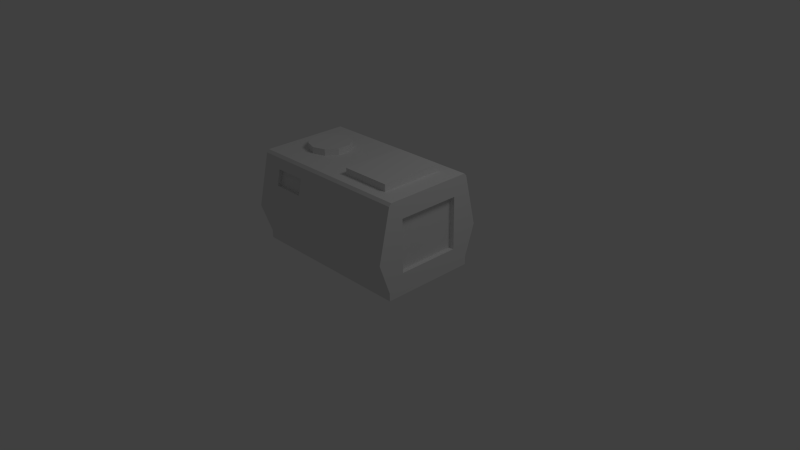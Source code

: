 # Source: FuelGenerator.blend  (saved by Blender 2.63.0; exported with 4.5.12 LTS)
import bpy
from mathutils import Matrix  # noqa: F401  (used for matrix-valued properties, if any)

bpy.ops.wm.read_factory_settings(use_empty=True)
scene = bpy.context.scene
scene.name = 'Scene'

# ---- collections
col_collection_1 = bpy.data.collections.new('Collection 1'); scene.collection.children.link(col_collection_1)

# ---- materials (node trees are filled in below, after node groups)
mat_material = bpy.data.materials.new('Material')
mat_material.alpha_threshold = 0.0
mat_material.use_transparent_shadow = False
mat_material.roughness = 0.5
mat_material.line_color = (0.0, 0.0, 0.0, 1.0)

# ---- material node trees

# ---- world
world_world = bpy.data.worlds.new('World'); scene.world = world_world
world_world.color = (0.05088, 0.05088, 0.05088)
world_world.use_sun_shadow = False
world_world.sun_shadow_jitter_overblur = 0.0
world_world.cycles.sampling_method = 'MANUAL'
world_world.cycles.sample_map_resolution = 256

# ---- cameras
cam_camera = bpy.data.cameras.new('Camera')
cam_camera.clip_end = 100.0
cam_camera.lens = 35.0
cam_camera.sensor_width = 32.0
cam_camera.sensor_height = 18.0
cam_camera.ortho_scale = 7.314
cam_camera.dof.focus_distance = 0.0
cam_camera.dof.aperture_fstop = 128.0

# ---- lights
light_lamp = bpy.data.lights.new('Lamp', 'POINT')
light_lamp.transmission_factor = 0.0
light_lamp.cutoff_distance = 30.0
light_lamp.energy = 100.0
light_lamp.shadow_buffer_clip_start = 1.001
light_lamp.shadow_soft_size = 1.0
light_lamp.shadow_maximum_resolution = 0.006
light_lamp.use_absolute_resolution = True
light_lamp.cycles.use_multiple_importance_sampling = False

# ---- meshes
me_cube = bpy.data.meshes.new('Cube')
me_cube.from_pydata([(-0.7805, 0.2829, 1.247), (-0.9468, 0.2289, 1.247), (-1.05, 0.08742, 1.247), (-1.05, -0.08742, 1.247), (-0.9468, -0.2289, 1.247), (-0.7805, -0.2829, 1.247), (-0.6142, -0.2289, 1.247), (-0.5114, -0.08742, 1.247), (-0.5114, 0.08742, 1.247), (-0.6142, 0.2289, 1.247), (-0.7805, 0.2829, 1.334), (-0.9468, 0.2289, 1.334), (-1.05, 0.08742, 1.334), (-1.05, -0.08742, 1.334), (-0.9468, -0.2289, 1.334), (-0.7805, -0.2829, 1.334), (-0.6142, -0.2289, 1.334), (-0.5114, -0.08742, 1.334), (-0.5114, 0.08742, 1.334), (-0.6142, 0.2289, 1.334), (1.0, -0.6401, 2.98e-08), (-1.3, -0.6401, 2.98e-08), (1.0, -0.6401, 0.1048), (-1.3, -0.6401, 0.1048), (1.0, -0.7857, 0.52), (-1.3, -0.7857, 0.52), (1.0, -0.6259, 1.212), (-1.3, -0.6259, 1.212), (1.0, -0.594, 1.248), (-1.3, -0.594, 1.248), (-1.3, -0.6058, 0.1555), (-1.3, -0.7269, 0.5318), (-1.3, -0.594, 1.159), (-1.3, -0.5674, 1.191), (-1.411, -0.5055, 0.2689), (-1.411, -0.5693, 0.5613), (-1.411, -0.4993, 1.049), (-1.411, -0.4853, 1.074), (1.0, 0.6401, 2.98e-08), (-1.3, 0.6401, 2.98e-08), (1.0, 0.6401, 0.1048), (-1.3, 0.6401, 0.1048), (1.0, 0.4246, 0.2941), (1.0, 0.4246, 0.9974), (1.0, -0.4246, 0.2941), (1.0, -0.4246, 0.9974), (1.0, 0.7857, 0.52), (-1.3, 0.7857, 0.52), (1.0, 0.6259, 1.212), (-1.3, 0.6259, 1.212), (1.0, 0.594, 1.248), (-1.3, 0.594, 1.248), (-1.3, 0.6058, 0.1555), (0.9328, 0.4246, 0.2941), (-1.3, 0.7269, 0.5318), (-1.3, 0.594, 1.159), (-1.3, 0.5674, 1.191), (0.9328, -0.4246, 0.9974), (-1.411, 0.5055, 0.2689), (0.9328, 0.4246, 0.9974), (-1.411, 0.5693, 0.5613), (-1.411, 0.4993, 1.049), (-1.411, 0.4853, 1.074), (0.9328, -0.4246, 0.2941), (-0.5664, -0.7061, 0.8635), (-1.008, -0.7061, 0.8635), (-0.5664, -0.6576, 1.074), (-1.008, -0.6576, 1.074), (-0.5664, -0.6509, 0.8508), (-1.008, -0.6509, 0.8508), (-0.5664, -0.6023, 1.061), (-1.008, -0.6023, 1.061), (0.7255, -0.4343, 1.248), (0.04582, -0.4343, 1.248), (0.7255, 0.4343, 1.248), (0.04582, 0.4343, 1.248), (0.7255, -0.4343, 1.341), (0.04582, -0.4343, 1.341), (0.7255, 0.4343, 1.341), (0.04582, 0.4343, 1.341)], [], [(1, 11, 10, 0), (7, 17, 16, 6), (2, 12, 11, 1), (8, 18, 17, 7), (3, 13, 12, 2), (9, 19, 18, 8), (4, 14, 13, 3), (9, 0, 10, 19), (5, 15, 14, 4), (6, 16, 15, 5), (12, 13, 14, 15, 16, 17, 18, 19, 10, 11), (40, 46, 42), (51, 29, 73, 75), (42, 46, 48, 43), (20, 22, 23, 21), (22, 44, 24), (24, 25, 23, 22), (24, 26, 66, 64), (28, 29, 27, 26), (41, 23, 30, 52), (56, 33, 29, 51), (33, 32, 27, 29), (32, 31, 25, 27), (31, 30, 23, 25), (61, 60, 62), (37, 36, 32, 33), (36, 35, 31, 32), (52, 30, 34, 58), (35, 34, 30, 31), (42, 43, 59, 53), (24, 44, 45, 26), (45, 44, 63, 57), (38, 39, 41, 40), (21, 23, 41, 39), (46, 40, 41, 47), (48, 46, 47, 49), (50, 48, 49, 51), (62, 58, 34, 35), (43, 45, 57, 59), (56, 51, 49, 55), (55, 49, 47, 54), (59, 57, 63, 53), (54, 47, 41, 52), (62, 37, 33, 56), (62, 56, 55, 61), (61, 55, 54, 60), (42, 44, 22, 40), (60, 54, 52, 58), (53, 63, 44, 42), (62, 60, 58), (38, 40, 22, 20), (36, 37, 62, 35), (50, 43, 48), (26, 45, 28), (43, 50, 28, 45), (64, 66, 70, 68), (27, 25, 65, 67), (64, 65, 25, 24), (26, 27, 67, 66), (70, 71, 69, 68), (68, 69, 65, 64), (66, 67, 71, 70), (67, 65, 69, 71), (75, 73, 77, 79), (28, 50, 74, 72), (72, 73, 29, 28), (50, 51, 75, 74), (78, 79, 77, 76), (76, 77, 73, 72), (72, 74, 78, 76), (74, 75, 79, 78)])
me_cube.materials.append(mat_material)
me_cube.use_remesh_preserve_volume = False
me_cube.use_remesh_preserve_attributes = False
me_cube.use_mirror_vertex_groups = False
me_cube.update()

# ---- objects
ob_cube = bpy.data.objects.new('Cube', me_cube)
ob_lamp = bpy.data.objects.new('Lamp', light_lamp)
ob_camera = bpy.data.objects.new('Camera', cam_camera)

# ---- transforms, parenting, visibility, modifiers, constraints
ob_cube.location = (0.0, 0.0, 0.0)
ob_cube.lock_rotations_4d = False
ob_cube.empty_display_type = 'ARROWS'
ob_cube.lineart.crease_threshold = 0.0
ob_lamp.location = (4.076, 1.005, 5.904)
ob_lamp.rotation_euler = (0.6503, 0.05522, 1.866)
ob_lamp.lock_rotations_4d = False
ob_lamp.empty_display_type = 'ARROWS'
ob_lamp.color = (0.0, 0.0, 0.0, 0.0)
ob_lamp.lineart.crease_threshold = 0.0
ob_camera.location = (7.481, -6.508, 5.344)
ob_camera.rotation_euler = (1.109, 0.01082, 0.8149)
ob_camera.lock_rotations_4d = False
ob_camera.empty_display_type = 'ARROWS'
ob_camera.color = (0.0, 0.0, 0.0, 0.0)
ob_camera.display_type = 'WIRE'
ob_camera.lineart.crease_threshold = 0.0

# ---- collection membership
col_collection_1.objects.link(ob_cube)
col_collection_1.objects.link(ob_lamp)
col_collection_1.objects.link(ob_camera)

# ---- scene / render settings (as saved in the file)
scene.camera = ob_camera
scene.frame_start = 1; scene.frame_end = 250; scene.frame_set(1)
scene.render.engine = 'BLENDER_EEVEE_NEXT'
scene.render.image_settings.color_mode = 'RGB'
scene.render.image_settings.compression = 90
scene.render.resolution_percentage = 50
scene.render.dither_intensity = 0.0
scene.render.bake_margin = 2
scene.render.bake_bias = 0.0
scene.cycles.use_denoising = False
scene.cycles.samples = 10
scene.cycles.sampling_pattern = 'TABULATED_SOBOL'
scene.cycles.light_sampling_threshold = 0.0
scene.cycles.use_adaptive_sampling = False
scene.cycles.use_light_tree = False
scene.cycles.blur_glossy = 0.0
scene.cycles.volume_bounces = 1
scene.cycles.pixel_filter_type = 'GAUSSIAN'
scene.cycles.sample_clamp_indirect = 0.0
scene.view_settings.view_transform = 'Standard'
bpy.context.view_layer.update()
